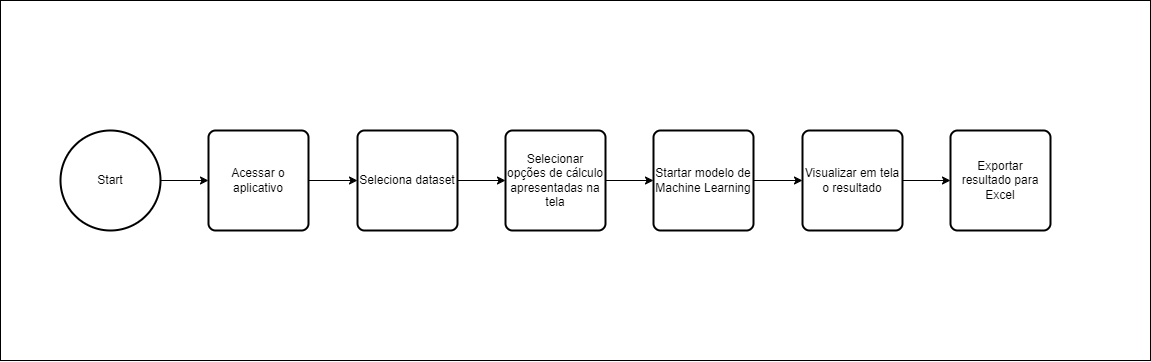

The diagram above was exported from draw.io. Its source (the exported page's mxGraphModel, read from the mxfile embedded in the PNG):
<mxGraphModel dx="1687" dy="892" grid="1" gridSize="10" guides="1" tooltips="1" connect="1" arrows="1" fold="1" page="1" pageScale="1" pageWidth="1169" pageHeight="827" math="0" shadow="0">
  <root>
    <mxCell id="0" />
    <mxCell id="1" parent="0" />
    <mxCell id="tC3RPqQ1TxJhxRcX7O5P-33" value="" style="rounded=0;whiteSpace=wrap;html=1;" vertex="1" parent="1">
      <mxGeometry y="110" width="1150" height="360" as="geometry" />
    </mxCell>
    <mxCell id="tC3RPqQ1TxJhxRcX7O5P-19" style="edgeStyle=orthogonalEdgeStyle;rounded=0;orthogonalLoop=1;jettySize=auto;html=1;" edge="1" parent="1" source="tC3RPqQ1TxJhxRcX7O5P-17" target="tC3RPqQ1TxJhxRcX7O5P-18">
      <mxGeometry relative="1" as="geometry" />
    </mxCell>
    <mxCell id="tC3RPqQ1TxJhxRcX7O5P-17" value="Start" style="strokeWidth=2;html=1;shape=mxgraph.flowchart.start_2;whiteSpace=wrap;" vertex="1" parent="1">
      <mxGeometry x="60" y="240" width="100" height="100" as="geometry" />
    </mxCell>
    <mxCell id="tC3RPqQ1TxJhxRcX7O5P-22" style="edgeStyle=orthogonalEdgeStyle;rounded=0;orthogonalLoop=1;jettySize=auto;html=1;" edge="1" parent="1" source="tC3RPqQ1TxJhxRcX7O5P-18" target="tC3RPqQ1TxJhxRcX7O5P-20">
      <mxGeometry relative="1" as="geometry" />
    </mxCell>
    <mxCell id="tC3RPqQ1TxJhxRcX7O5P-18" value="Acessar o aplicativo" style="rounded=1;whiteSpace=wrap;html=1;absoluteArcSize=1;arcSize=14;strokeWidth=2;" vertex="1" parent="1">
      <mxGeometry x="208" y="240" width="100" height="100" as="geometry" />
    </mxCell>
    <mxCell id="tC3RPqQ1TxJhxRcX7O5P-24" style="edgeStyle=orthogonalEdgeStyle;rounded=0;orthogonalLoop=1;jettySize=auto;html=1;" edge="1" parent="1" source="tC3RPqQ1TxJhxRcX7O5P-20" target="tC3RPqQ1TxJhxRcX7O5P-23">
      <mxGeometry relative="1" as="geometry" />
    </mxCell>
    <mxCell id="tC3RPqQ1TxJhxRcX7O5P-20" value="Seleciona dataset" style="rounded=1;whiteSpace=wrap;html=1;absoluteArcSize=1;arcSize=14;strokeWidth=2;" vertex="1" parent="1">
      <mxGeometry x="357" y="240" width="100" height="100" as="geometry" />
    </mxCell>
    <mxCell id="tC3RPqQ1TxJhxRcX7O5P-26" style="edgeStyle=orthogonalEdgeStyle;rounded=0;orthogonalLoop=1;jettySize=auto;html=1;" edge="1" parent="1" source="tC3RPqQ1TxJhxRcX7O5P-23" target="tC3RPqQ1TxJhxRcX7O5P-25">
      <mxGeometry relative="1" as="geometry" />
    </mxCell>
    <mxCell id="tC3RPqQ1TxJhxRcX7O5P-23" value="Selecionar opções de cálculo apresentadas na tela" style="rounded=1;whiteSpace=wrap;html=1;absoluteArcSize=1;arcSize=14;strokeWidth=2;" vertex="1" parent="1">
      <mxGeometry x="505" y="240" width="100" height="100" as="geometry" />
    </mxCell>
    <mxCell id="tC3RPqQ1TxJhxRcX7O5P-29" style="edgeStyle=orthogonalEdgeStyle;rounded=0;orthogonalLoop=1;jettySize=auto;html=1;" edge="1" parent="1" source="tC3RPqQ1TxJhxRcX7O5P-25" target="tC3RPqQ1TxJhxRcX7O5P-28">
      <mxGeometry relative="1" as="geometry" />
    </mxCell>
    <mxCell id="tC3RPqQ1TxJhxRcX7O5P-25" value="Startar modelo de Machine Learning" style="rounded=1;whiteSpace=wrap;html=1;absoluteArcSize=1;arcSize=14;strokeWidth=2;" vertex="1" parent="1">
      <mxGeometry x="653" y="240" width="100" height="100" as="geometry" />
    </mxCell>
    <mxCell id="tC3RPqQ1TxJhxRcX7O5P-31" style="edgeStyle=orthogonalEdgeStyle;rounded=0;orthogonalLoop=1;jettySize=auto;html=1;" edge="1" parent="1" source="tC3RPqQ1TxJhxRcX7O5P-28" target="tC3RPqQ1TxJhxRcX7O5P-30">
      <mxGeometry relative="1" as="geometry" />
    </mxCell>
    <mxCell id="tC3RPqQ1TxJhxRcX7O5P-28" value="Visualizar em tela o resultado" style="rounded=1;whiteSpace=wrap;html=1;absoluteArcSize=1;arcSize=14;strokeWidth=2;" vertex="1" parent="1">
      <mxGeometry x="802" y="240" width="100" height="100" as="geometry" />
    </mxCell>
    <mxCell id="tC3RPqQ1TxJhxRcX7O5P-30" value="Exportar resultado para Excel" style="rounded=1;whiteSpace=wrap;html=1;absoluteArcSize=1;arcSize=14;strokeWidth=2;" vertex="1" parent="1">
      <mxGeometry x="950" y="240" width="100" height="100" as="geometry" />
    </mxCell>
  </root>
</mxGraphModel>